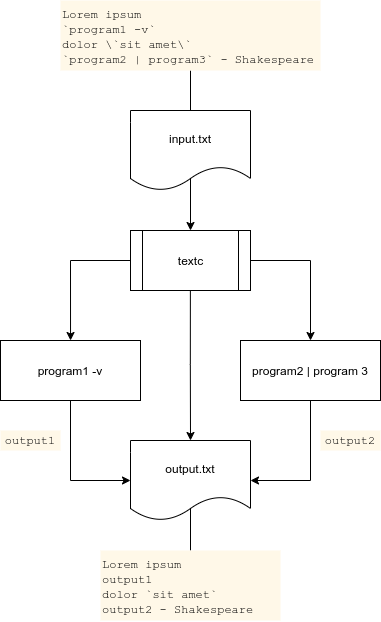

The diagram above was exported from draw.io. Its source (the exported page's mxGraphModel, read from the mxfile embedded in the PNG):
<mxGraphModel dx="2367" dy="1437" grid="1" gridSize="10" guides="1" tooltips="1" connect="1" arrows="1" fold="1" page="1" pageScale="1" pageWidth="827" pageHeight="1169" math="0" shadow="0">
  <root>
    <mxCell id="0" />
    <mxCell id="1" parent="0" />
    <mxCell id="oMhneMl3ZD0hett0nui9-9" style="edgeStyle=orthogonalEdgeStyle;rounded=0;orthogonalLoop=1;jettySize=auto;html=1;exitX=0;exitY=0.5;exitDx=0;exitDy=0;" edge="1" parent="1">
      <mxGeometry relative="1" as="geometry">
        <mxPoint x="160" y="350" as="sourcePoint" />
        <mxPoint x="100.0344827586207" y="430" as="targetPoint" />
      </mxGeometry>
    </mxCell>
    <mxCell id="oMhneMl3ZD0hett0nui9-10" style="edgeStyle=orthogonalEdgeStyle;rounded=0;orthogonalLoop=1;jettySize=auto;html=1;exitX=1;exitY=0.5;exitDx=0;exitDy=0;entryX=0.5;entryY=0;entryDx=0;entryDy=0;" edge="1" parent="1">
      <mxGeometry relative="1" as="geometry">
        <mxPoint x="280" y="350" as="sourcePoint" />
        <mxPoint x="340" y="430" as="targetPoint" />
      </mxGeometry>
    </mxCell>
    <mxCell id="oMhneMl3ZD0hett0nui9-13" value="" style="edgeStyle=orthogonalEdgeStyle;rounded=0;orthogonalLoop=1;jettySize=auto;html=1;exitX=0.499;exitY=0.849;exitDx=0;exitDy=0;exitPerimeter=0;" edge="1" parent="1" target="oMhneMl3ZD0hett0nui9-12">
      <mxGeometry relative="1" as="geometry">
        <mxPoint x="219.8800000000001" y="377.91999999999996" as="sourcePoint" />
      </mxGeometry>
    </mxCell>
    <mxCell id="oMhneMl3ZD0hett0nui9-2" value="input.txt" style="shape=document;whiteSpace=wrap;html=1;boundedLbl=1;" vertex="1" parent="1">
      <mxGeometry x="160" y="200" width="120" height="80" as="geometry" />
    </mxCell>
    <mxCell id="oMhneMl3ZD0hett0nui9-14" style="edgeStyle=orthogonalEdgeStyle;rounded=0;orthogonalLoop=1;jettySize=auto;html=1;exitX=0.5;exitY=1;exitDx=0;exitDy=0;entryX=0;entryY=0.5;entryDx=0;entryDy=0;" edge="1" parent="1" target="oMhneMl3ZD0hett0nui9-12">
      <mxGeometry relative="1" as="geometry">
        <mxPoint x="100" y="490" as="sourcePoint" />
        <Array as="points">
          <mxPoint x="100" y="570" />
        </Array>
      </mxGeometry>
    </mxCell>
    <mxCell id="oMhneMl3ZD0hett0nui9-16" style="edgeStyle=orthogonalEdgeStyle;rounded=0;orthogonalLoop=1;jettySize=auto;html=1;exitX=0.5;exitY=1;exitDx=0;exitDy=0;entryX=1;entryY=0.5;entryDx=0;entryDy=0;" edge="1" parent="1" target="oMhneMl3ZD0hett0nui9-12">
      <mxGeometry relative="1" as="geometry">
        <mxPoint x="340" y="490" as="sourcePoint" />
        <Array as="points">
          <mxPoint x="340" y="570" />
        </Array>
      </mxGeometry>
    </mxCell>
    <mxCell id="oMhneMl3ZD0hett0nui9-12" value="output.txt" style="shape=document;whiteSpace=wrap;html=1;boundedLbl=1;" vertex="1" parent="1">
      <mxGeometry x="160" y="530" width="120" height="80" as="geometry" />
    </mxCell>
    <mxCell id="oMhneMl3ZD0hett0nui9-30" style="edgeStyle=orthogonalEdgeStyle;rounded=0;orthogonalLoop=1;jettySize=auto;html=1;exitX=0.5;exitY=1;exitDx=0;exitDy=0;entryX=0.5;entryY=0;entryDx=0;entryDy=0;endArrow=none;endFill=0;" edge="1" parent="1" source="oMhneMl3ZD0hett0nui9-19" target="oMhneMl3ZD0hett0nui9-2">
      <mxGeometry relative="1" as="geometry" />
    </mxCell>
    <mxCell id="oMhneMl3ZD0hett0nui9-19" value="&lt;font face=&quot;Courier New&quot;&gt;Lorem ipsum&lt;br&gt;`program1 -v`&lt;br&gt;dolor \`sit amet\`&lt;br&gt;`program2 | program3` - Shakespeare&lt;/font&gt;" style="text;html=1;align=left;verticalAlign=top;whiteSpace=wrap;rounded=0;fillColor=#FFF8E8;" vertex="1" parent="1">
      <mxGeometry x="90" y="90" width="260" height="70" as="geometry" />
    </mxCell>
    <mxCell id="oMhneMl3ZD0hett0nui9-22" value="textc" style="shape=process;whiteSpace=wrap;html=1;backgroundOutline=1;" vertex="1" parent="1">
      <mxGeometry x="160" y="320" width="120" height="60" as="geometry" />
    </mxCell>
    <mxCell id="oMhneMl3ZD0hett0nui9-24" value="program1 -v" style="rounded=0;whiteSpace=wrap;html=1;" vertex="1" parent="1">
      <mxGeometry x="30" y="430" width="140" height="60" as="geometry" />
    </mxCell>
    <mxCell id="oMhneMl3ZD0hett0nui9-25" value="&lt;span&gt;program2 | program 3&lt;/span&gt;" style="rounded=0;whiteSpace=wrap;html=1;" vertex="1" parent="1">
      <mxGeometry x="270" y="430" width="140" height="60" as="geometry" />
    </mxCell>
    <mxCell id="oMhneMl3ZD0hett0nui9-27" value="" style="endArrow=classic;html=1;exitX=0.5;exitY=0.855;exitDx=0;exitDy=0;exitPerimeter=0;entryX=0.5;entryY=0;entryDx=0;entryDy=0;" edge="1" parent="1" source="oMhneMl3ZD0hett0nui9-2" target="oMhneMl3ZD0hett0nui9-22">
      <mxGeometry width="50" height="50" relative="1" as="geometry">
        <mxPoint x="210" y="350" as="sourcePoint" />
        <mxPoint x="260" y="300" as="targetPoint" />
      </mxGeometry>
    </mxCell>
    <mxCell id="oMhneMl3ZD0hett0nui9-31" style="edgeStyle=orthogonalEdgeStyle;rounded=0;orthogonalLoop=1;jettySize=auto;html=1;exitX=0.5;exitY=0;exitDx=0;exitDy=0;endArrow=none;endFill=0;" edge="1" parent="1" source="oMhneMl3ZD0hett0nui9-29">
      <mxGeometry relative="1" as="geometry">
        <mxPoint x="220" y="598" as="targetPoint" />
      </mxGeometry>
    </mxCell>
    <mxCell id="oMhneMl3ZD0hett0nui9-29" value="&lt;font face=&quot;Courier New&quot;&gt;Lorem ipsum&lt;br&gt;output1&lt;br&gt;dolor `sit amet`&lt;br&gt;output2 - Shakespeare&lt;/font&gt;" style="text;html=1;align=left;verticalAlign=top;whiteSpace=wrap;rounded=0;fillColor=#FFF8E8;" vertex="1" parent="1">
      <mxGeometry x="130" y="640" width="180" height="70" as="geometry" />
    </mxCell>
    <mxCell id="oMhneMl3ZD0hett0nui9-32" value="&lt;font face=&quot;Courier New&quot;&gt;output1&lt;/font&gt;" style="text;html=1;align=center;verticalAlign=middle;whiteSpace=wrap;rounded=0;fillColor=#FFF8E8;" vertex="1" parent="1">
      <mxGeometry x="30" y="520" width="60" height="20" as="geometry" />
    </mxCell>
    <mxCell id="oMhneMl3ZD0hett0nui9-33" value="&lt;font face=&quot;Courier New&quot;&gt;output2&lt;/font&gt;" style="text;html=1;align=center;verticalAlign=middle;whiteSpace=wrap;rounded=0;fillColor=#FFF8E8;" vertex="1" parent="1">
      <mxGeometry x="350" y="520" width="60" height="20" as="geometry" />
    </mxCell>
  </root>
</mxGraphModel>